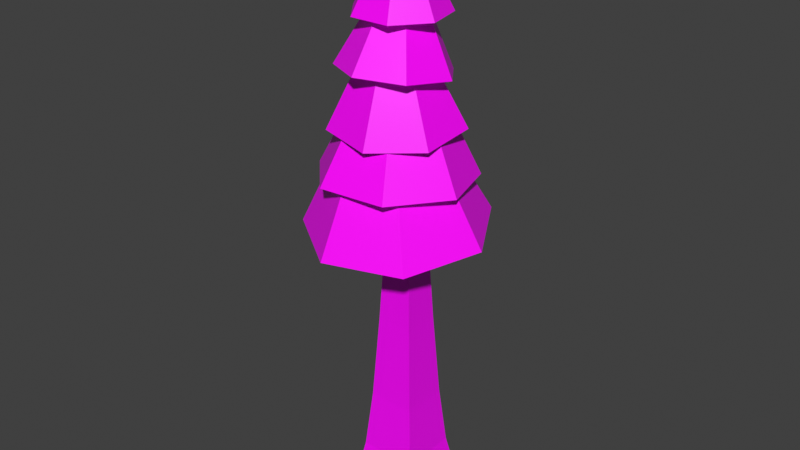 # Source: World_Assets.blend  (saved by Blender 3.0.42; exported with 4.5.12 LTS)
import bpy
from mathutils import Matrix  # noqa: F401  (used for matrix-valued properties, if any)

bpy.ops.wm.read_factory_settings(use_empty=True)
scene = bpy.context.scene
scene.name = 'Scene'

# ---- collections
col_collection = bpy.data.collections.new('Collection'); scene.collection.children.link(col_collection)

# ---- images (referenced by path relative to the original .blend; pixels are not part of the script)
import os
ASSET_DIR = os.environ.get("B2B_ASSET_DIR", "")  # directory of the original .blend (textures are referenced by path, not embedded)
HERE = os.path.dirname(os.path.abspath(__file__))  # packed textures are extracted next to this script under _unpacked/

def load_image(name, relpath, width, height, colorspace="sRGB"):
    """Load a texture the original file referenced (path relative to the .blend, or extracted next to this script)."""
    p = next((c for c in (os.path.join(HERE, relpath), os.path.join(ASSET_DIR, relpath)) if relpath and os.path.exists(c)), "")
    if p:
        img = bpy.data.images.load(p, check_existing=True)
        img.name = name
    else:  # same state as the original file: an image datablock whose file is absent (Cycles renders it pink)
        img = bpy.data.images.new(name, width, height)
        img.source = "FILE"
        img.filepath = "//" + (relpath or name)
    img.colorspace_settings.name = colorspace
    return img
img_colorpalette_png = load_image('ColorPalette.png', 'ColorPalette.png', 1024, 1024, 'sRGB')

# ---- materials (node trees are filled in below, after node groups)
mat_material = bpy.data.materials.new('Material')
mat_material.alpha_threshold = 0.0
mat_material.use_transparent_shadow = False
mat_material.line_color = (0.0, 0.0, 0.0, 1.0)

# ---- material node trees
mat_material.use_nodes = True; mat_material.node_tree.nodes.clear()
_N = mat_material.node_tree.nodes; _L = mat_material.node_tree.links
n0 = _N.new('ShaderNodeOutputMaterial'); n0.name = 'Material Output'; n0.location = (300, 300)
n1 = _N.new('ShaderNodeBsdfPrincipled'); n1.name = 'Principled BSDF'; n1.location = (10, 300)
n1.distribution = 'GGX'
n1.subsurface_method = 'RANDOM_WALK_SKIN'
n1.inputs[2].default_value = 0.4
n1.inputs[3].default_value = 1.45
n1.inputs[27].default_value = (0.0, 0.0, 0.0, 1.0)
n1.inputs[28].default_value = 1.0
n2 = _N.new('ShaderNodeTexImage'); n2.name = 'Image Texture'; n2.location = (-352, 232)
n2.image = img_colorpalette_png
n2.interpolation = 'Closest'
_L.new(n1.outputs[0], n0.inputs[0])
_L.new(n2.outputs[0], n1.inputs[0])
n0.is_active_output = True

# ---- world
world_world = bpy.data.worlds.new('World'); scene.world = world_world
world_world.use_nodes = True; world_world.node_tree.nodes.clear()
_N = world_world.node_tree.nodes; _L = world_world.node_tree.links
n0 = _N.new('ShaderNodeOutputWorld'); n0.name = 'World Output'; n0.location = (300, 300)
n1 = _N.new('ShaderNodeBackground'); n1.name = 'Background'; n1.location = (10, 300)
n1.inputs[0].default_value = (0.05088, 0.05088, 0.05088, 1.0)
_L.new(n1.outputs[0], n0.inputs[0])
n0.is_active_output = True
world_world.color = (0.05088, 0.05088, 0.05088)
world_world.use_sun_shadow = False
world_world.sun_shadow_jitter_overblur = 0.0

# ---- meshes
me_cube = bpy.data.meshes.new('Cube')
me_cube.from_pydata([(0.3202, 0.3202, 1.0), (0.4142, 0.4142, -1.0), (0.3202, -0.3202, 1.0), (0.4142, -0.4142, -1.0), (-0.3202, 0.3202, 1.0), (-0.4142, 0.4142, -1.0), (-0.3202, -0.3202, 1.0), (-0.4142, -0.4142, -1.0), (0.3202, -0.121, 2.212), (-0.3202, -0.121, 2.212), (0.3202, 0.5195, 2.212), (-0.3202, 0.5195, 2.212), (0.08786, -0.4793, 3.385), (-0.5526, -0.4793, 3.385), (0.08786, 0.1612, 3.385), (-0.5526, 0.1612, 3.385), (0.08786, -0.4793, 4.653), (-0.5526, -0.4793, 4.653), (0.08786, 0.1612, 4.653), (-0.5526, 0.1612, 4.653), (-0.002898, -0.09518, 5.983), (-0.4619, -0.09518, 5.983), (-0.002898, 0.3638, 5.983), (-0.4619, 0.3638, 5.983), (-0.08882, -0.009259, 6.982), (-0.376, -0.009259, 6.982), (-0.08882, 0.2779, 6.982), (-0.376, 0.2779, 6.982), (-0.2644, 1.126, 5.733), (0.5174, 0.749, 5.733), (0.7105, -0.09698, 5.733), (0.1695, -0.7754, 5.733), (-0.6983, -0.7754, 5.733), (-1.239, -0.09698, 5.733), (-1.046, 0.749, 5.733), (0.5174, 0.749, 5.733), (-0.7334, 1.069, 4.447), (0.3071, 1.021, 4.455), (0.9177, 0.1833, 4.56), (0.6386, -0.8127, 4.684), (-0.3201, -1.217, 4.732), (-1.236, -0.7258, 4.669), (-1.42, 0.2917, 4.542), (-0.2644, 1.126, 5.733), (-1.149, 1.134, 3.598), (0.03815, 1.403, 3.564), (0.9845, 0.6454, 3.451), (0.9777, -0.567, 3.343), (0.02287, -1.322, 3.322), (-1.161, -1.05, 3.404), (-1.682, 0.0427, 3.526), (-0.1464, -0.2078, 6.25), (-1.149, 1.134, 3.598), (0.03815, 1.403, 3.564), (0.9845, 0.6454, 3.451), (0.9777, -0.567, 3.343), (0.02287, -1.322, 3.322), (-1.161, -1.05, 3.404), (-1.682, 0.0427, 3.526), (-0.4065, 1.674, 2.247), (0.9668, 1.155, 2.284), (1.416, -0.2419, 2.354), (0.6028, -1.464, 2.404), (-0.8604, -1.591, 2.396), (-1.872, -0.5278, 2.336), (-1.67, 0.9254, 2.27), (-0.8493, 1.98, 1.313), (0.8813, 1.708, 1.271), (1.745, 0.1898, 1.129), (1.092, -1.431, 0.9936), (-0.5869, -1.933, 0.9674), (-2.027, -0.9394, 1.07), (-2.143, 0.8023, 1.224), (-0.5306, 0.5306, -2.963), (-0.5306, -0.5306, -2.963), (0.5306, 0.5306, -2.963), (0.5306, -0.5306, -2.963), (-0.5306, 0.5306, -2.963), (-0.5306, -0.5306, -2.963), (0.5306, 0.5306, -2.963), (0.5306, -0.5306, -2.963), (-0.657, 0.657, -4.333), (-0.657, -0.657, -4.333), (0.657, 0.657, -4.333), (0.657, -0.657, -4.333), (-0.8553, 0.8553, -5.417), (-0.8553, -0.8553, -5.417), (0.8553, 0.8553, -5.417), (0.8553, -0.8553, -5.417), (-0.2644, 1.126, 5.733), (0.5174, 0.749, 5.733), (0.5534, 0.7777, 5.756), (0.7105, -0.09698, 5.733), (0.1695, -0.7754, 5.733), (-0.6983, -0.7754, 5.733), (-1.239, -0.09698, 5.733), (-1.046, 0.749, 5.733), (-0.7334, 1.069, 4.447), (0.3071, 1.021, 4.455), (-0.2644, 1.172, 5.756), (0.9177, 0.1833, 4.56), (0.6386, -0.8127, 4.684), (-0.3201, -1.217, 4.732), (-1.236, -0.7258, 4.669), (-1.42, 0.2917, 4.542), (0.05195, 1.453, 3.596), (0.7105, -0.09698, 5.733), (0.1695, -0.7754, 5.733), (-0.6983, -0.7754, 5.733), (-1.239, -0.09698, 5.733), (-1.046, 0.749, 5.733), (-0.7334, 1.069, 4.447), (0.3071, 1.021, 4.455), (-1.181, 1.175, 3.631), (0.9177, 0.1833, 4.56), (0.6386, -0.8127, 4.684), (-0.3201, -1.217, 4.732), (-1.236, -0.7258, 4.669), (-1.42, 0.2917, 4.542), (-0.2644, 0.1255, 7.785), (0.7554, -0.1072, 5.756), (0.1895, -0.8169, 5.756), (-0.7183, -0.8169, 5.756), (-1.284, -0.1072, 5.756), (-1.082, 0.7777, 5.756), (-0.7515, 1.114, 4.464), (0.329, 1.064, 4.473), (-0.2684, 0.2759, 7.018), (0.963, 0.1942, 4.582), (0.6731, -0.84, 4.71), (-0.3223, -1.26, 4.761), (-1.274, -0.7497, 4.696), (-1.465, 0.3067, 4.564), (-0.1434, -0.2132, 6.311), (1.035, 0.6666, 3.478), (1.028, -0.5932, 3.366), (0.03607, -1.377, 3.344), (-1.194, -1.095, 3.429), (-1.736, 0.04034, 3.556), (-0.4114, 1.73, 2.271), (1.006, 1.194, 2.31), (-0.2929, 0.1516, 5.769), (1.47, -0.2481, 2.382), (0.6305, -1.51, 2.433), (-0.8801, -1.641, 2.425), (-1.924, -0.5433, 2.364), (-1.716, 0.957, 2.295), (-0.8647, 2.03, 1.345), (0.9129, 1.75, 1.302), (-0.2264, -0.3041, 5.222), (1.8, 0.1911, 1.156), (1.129, -1.473, 1.017), (-0.5952, -1.99, 0.99), (-2.074, -0.9688, 1.095), (-2.194, 0.8202, 1.253)], [], [(4, 6, 9, 11), (3, 2, 6, 7), (7, 6, 4, 5), (5, 1, 75, 73), (1, 0, 2, 3), (5, 4, 0, 1), (10, 11, 15, 14), (2, 0, 10, 8), (0, 4, 11, 10), (6, 2, 8, 9), (15, 13, 17, 19), (8, 10, 14, 12), (11, 9, 13, 15), (9, 8, 12, 13), (19, 17, 21, 23), (13, 12, 16, 17), (14, 15, 19, 18), (12, 14, 18, 16), (23, 21, 25, 27), (17, 16, 20, 21), (18, 19, 23, 22), (16, 18, 22, 20), (26, 27, 25, 24), (21, 20, 24, 25), (22, 23, 27, 26), (20, 22, 26, 24), (32, 31, 93, 94), (37, 36, 97, 98), (40, 39, 101, 102), (28, 34, 96, 89), (31, 30, 92, 93), (28, 29, 30, 31, 32, 33, 34), (36, 42, 104, 97), (39, 38, 100, 101), (34, 33, 95, 96), (30, 29, 90, 92), (42, 41, 103, 104), (38, 37, 98, 100), (33, 32, 94, 95), (36, 37, 38, 39, 40, 41, 42), (41, 40, 102, 103), (29, 28, 89, 90), (44, 51, 45), (45, 51, 46), (46, 51, 47), (47, 51, 48), (48, 51, 49), (44, 45, 46, 47, 48, 49, 50), (49, 51, 50), (50, 51, 44), (61, 60, 140, 142), (72, 71, 153, 154), (57, 56, 136, 137), (68, 67, 148, 150), (64, 63, 144, 145), (52, 53, 54, 55, 56, 57, 58), (53, 52, 113, 105), (71, 70, 152, 153), (56, 55, 135, 136), (60, 59, 139, 140), (63, 62, 143, 144), (67, 66, 147, 148), (52, 58, 138, 113), (59, 60, 61, 62, 63, 64, 65), (70, 69, 151, 152), (55, 54, 134, 135), (59, 65, 146, 139), (62, 61, 142, 143), (66, 72, 154, 147), (58, 57, 137, 138), (69, 68, 150, 151), (66, 67, 68, 69, 70, 71, 72), (54, 53, 105, 134), (65, 64, 145, 146), (76, 74, 78, 80), (3, 7, 74, 76), (7, 5, 73, 74), (1, 3, 76, 75), (79, 80, 84, 83), (74, 73, 77, 78), (75, 76, 80, 79), (73, 75, 79, 77), (84, 82, 86, 88), (77, 79, 83, 81), (80, 78, 82, 84), (78, 77, 81, 82), (85, 87, 88, 86), (82, 81, 85, 86), (83, 84, 88, 87), (81, 83, 87, 85), (100, 98, 112, 114), (95, 94, 108, 109), (103, 102, 116, 117), (90, 89, 43, 35), (94, 93, 107, 108), (98, 97, 111, 112), (102, 101, 115, 116), (89, 96, 110, 43), (93, 92, 106, 107), (97, 104, 118, 111), (101, 100, 114, 115), (96, 95, 109, 110), (92, 90, 35, 106), (104, 103, 117, 118), (110, 109, 123, 124), (106, 35, 91, 120), (118, 117, 131, 132), (114, 112, 126, 128), (109, 108, 122, 123), (117, 116, 130, 131), (35, 43, 99, 91), (108, 107, 121, 122), (112, 111, 125, 126), (116, 115, 129, 130), (43, 110, 124, 99), (107, 106, 120, 121), (111, 118, 132, 125), (115, 114, 128, 129), (99, 119, 91), (91, 119, 120), (120, 119, 121), (121, 119, 122), (122, 119, 123), (123, 119, 124), (124, 119, 99), (125, 127, 126), (126, 127, 128), (128, 127, 129), (129, 127, 130), (130, 127, 131), (131, 127, 132), (132, 127, 125), (113, 133, 105), (105, 133, 134), (134, 133, 135), (135, 133, 136), (136, 133, 137), (137, 133, 138), (138, 133, 113), (139, 141, 140), (140, 141, 142), (142, 141, 143), (143, 141, 144), (144, 141, 145), (145, 141, 146), (146, 141, 139), (147, 149, 148), (148, 149, 150), (150, 149, 151), (151, 149, 152), (152, 149, 153), (153, 149, 154), (154, 149, 147)])
_uv = me_cube.uv_layers.new(name='UVMap')
_uv.uv.foreach_set('vector', [0.7812, 0.5352, 0.7812, 0.5352, 0.7812, 0.5352, 0.7812, 0.5352, 0.7812, 0.5352, 0.7812, 0.5352, 0.7812, 0.5352, 0.7812, 0.5352, 0.7812, 0.5352, 0.7812, 0.5352, 0.7812, 0.5352, 0.7812, 0.5352, 0.7812, 0.5352, 0.7812, 0.5352, 0.7812, 0.5352, 0.7812, 0.5352, 0.7812, 0.5352, 0.7812, 0.5352, 0.7812, 0.5352, 0.7812, 0.5352, 0.7812, 0.5352, 0.7812, 0.5352, 0.7812, 0.5352, 0.7812, 0.5352, 0.7812, 0.5352, 0.7812, 0.5352, 0.7812, 0.5352, 0.7812, 0.5352, 0.7812, 0.5352, 0.7812, 0.5352, 0.7812, 0.5352, 0.7812, 0.5352, 0.7812, 0.5352, 0.7812, 0.5352, 0.7812, 0.5352, 0.7812, 0.5352, 0.7812, 0.5352, 0.7812, 0.5352, 0.7812, 0.5352, 0.7812, 0.5352, 0.7812, 0.5352, 0.7812, 0.5352, 0.7812, 0.5352, 0.7812, 0.5352, 0.7812, 0.5352, 0.7812, 0.5352, 0.7812, 0.5352, 0.7812, 0.5352, 0.7812, 0.5352, 0.7812, 0.5352, 0.7812, 0.5352, 0.7812, 0.5352, 0.7812, 0.5352, 0.7812, 0.5352, 0.7812, 0.5352, 0.7812, 0.5352, 0.7812, 0.5352, 0.7812, 0.5352, 0.7812, 0.5352, 0.7812, 0.5352, 0.7812, 0.5352, 0.7812, 0.5352, 0.7812, 0.5352, 0.7812, 0.5352, 0.7812, 0.5352, 0.7812, 0.5352, 0.7812, 0.5352, 0.7812, 0.5352, 0.7812, 0.5352, 0.7812, 0.5352, 0.7812, 0.5352, 0.7812, 0.5352, 0.7812, 0.5352, 0.7812, 0.5352, 0.7812, 0.5352, 0.7812, 0.5352, 0.7812, 0.5352, 0.7812, 0.5352, 0.7812, 0.5352, 0.7812, 0.5352, 0.7812, 0.5352, 0.7812, 0.5352, 0.7812, 0.5352, 0.7812, 0.5352, 0.7812, 0.5352, 0.7812, 0.5352, 0.7812, 0.5352, 0.7812, 0.5352, 0.7812, 0.5352, 0.7812, 0.5352, 0.7812, 0.5352, 0.7812, 0.5352, 0.7812, 0.5352, 0.7812, 0.5352, 0.7812, 0.5352, 0.7812, 0.5352, 0.7812, 0.5352, 0.7812, 0.5352, 0.7812, 0.5352, 0.7812, 0.5352, 0.7812, 0.5352, 0.7812, 0.5352, 0.7812, 0.5352, 0.7812, 0.5352, 0.9531, 0.1799, 0.9531, 0.1799, 0.9531, 0.1799, 0.9531, 0.1799, 0.9531, 0.1799, 0.9531, 0.1799, 0.9531, 0.1799, 0.9531, 0.1799, 0.9531, 0.1799, 0.9531, 0.1799, 0.9531, 0.1799, 0.9531, 0.1799, 0.9531, 0.1799, 0.9531, 0.1799, 0.9531, 0.1799, 0.9531, 0.1799, 0.9531, 0.1799, 0.9531, 0.1799, 0.9531, 0.1799, 0.9531, 0.1799, 0.9531, 0.1799, 0.9531, 0.1799, 0.9531, 0.1799, 0.9531, 0.1799, 0.9531, 0.1799, 0.9531, 0.1799, 0.9531, 0.1799, 0.9531, 0.1799, 0.9531, 0.1799, 0.9531, 0.1799, 0.9531, 0.1799, 0.9531, 0.1799, 0.9531, 0.1799, 0.9531, 0.1799, 0.9531, 0.1799, 0.9531, 0.1799, 0.9531, 0.1799, 0.9531, 0.1799, 0.9531, 0.1799, 0.9531, 0.1799, 0.9531, 0.1799, 0.9531, 0.1799, 0.9531, 0.1799, 0.9531, 0.1799, 0.9531, 0.1799, 0.9531, 0.1799, 0.9531, 0.1799, 0.9531, 0.1799, 0.9531, 0.1799, 0.9531, 0.1799, 0.9531, 0.1799, 0.9531, 0.1799, 0.9531, 0.1799, 0.9531, 0.1799, 0.9531, 0.1799, 0.9531, 0.1799, 0.9531, 0.1799, 0.9531, 0.1799, 0.9531, 0.1799, 0.9531, 0.1799, 0.9531, 0.1799, 0.9531, 0.1799, 0.9531, 0.1799, 0.9531, 0.1799, 0.9531, 0.1799, 0.9531, 0.1799, 0.9531, 0.1799, 0.9531, 0.1799, 0.9531, 0.1799, 0.9531, 0.1799, 0.9531, 0.1799, 0.9531, 0.1799, 0.9531, 0.1799, 0.9531, 0.1799, 0.9531, 0.1799, 0.9531, 0.1799, 0.9531, 0.1799, 0.9531, 0.1799, 0.9531, 0.1799, 0.9531, 0.1799, 0.9531, 0.1799, 0.9531, 0.1799, 0.9531, 0.1799, 0.9531, 0.1799, 0.9531, 0.1799, 0.9531, 0.1799, 0.9531, 0.1799, 0.9531, 0.1799, 0.9531, 0.1799, 0.9531, 0.1799, 0.9531, 0.1799, 0.9531, 0.1799, 0.9531, 0.1799, 0.9531, 0.1799, 0.9531, 0.1799, 0.9531, 0.1799, 0.9531, 0.1799, 0.9531, 0.1799, 0.04688, 0.9103, 0.04688, 0.9103, 0.04688, 0.9103, 0.04688, 0.9103, 0.04688, 0.9103, 0.04688, 0.9103, 0.04688, 0.9103, 0.04688, 0.9103, 0.04688, 0.9103, 0.04688, 0.9103, 0.04688, 0.9103, 0.04688, 0.9103, 0.04688, 0.9103, 0.04688, 0.9103, 0.04688, 0.9103, 0.04688, 0.9103, 0.04688, 0.9103, 0.04688, 0.9103, 0.04688, 0.9103, 0.04688, 0.9103, 0.9531, 0.1799, 0.9531, 0.1799, 0.9531, 0.1799, 0.9531, 0.1799, 0.9531, 0.1799, 0.9531, 0.1799, 0.9531, 0.1799, 0.04688, 0.9103, 0.04688, 0.9103, 0.04688, 0.9103, 0.04688, 0.9103, 0.04688, 0.9103, 0.04688, 0.9103, 0.04688, 0.9103, 0.04688, 0.9103, 0.04688, 0.9103, 0.04688, 0.9103, 0.04688, 0.9103, 0.04688, 0.9103, 0.04688, 0.9103, 0.04688, 0.9103, 0.04688, 0.9103, 0.04688, 0.9103, 0.04688, 0.9103, 0.04688, 0.9103, 0.04688, 0.9103, 0.04688, 0.9103, 0.04688, 0.9103, 0.04688, 0.9103, 0.04688, 0.9103, 0.04688, 0.9103, 0.04688, 0.9103, 0.04688, 0.9103, 0.04688, 0.9103, 0.04688, 0.9103, 0.9531, 0.1799, 0.9531, 0.1799, 0.9531, 0.1799, 0.9531, 0.1799, 0.9531, 0.1799, 0.9531, 0.1799, 0.9531, 0.1799, 0.04688, 0.9103, 0.04688, 0.9103, 0.04688, 0.9103, 0.04688, 0.9103, 0.04688, 0.9103, 0.04688, 0.9103, 0.04688, 0.9103, 0.04688, 0.9103, 0.04688, 0.9103, 0.04688, 0.9103, 0.04688, 0.9103, 0.04688, 0.9103, 0.04688, 0.9103, 0.04688, 0.9103, 0.04688, 0.9103, 0.04688, 0.9103, 0.04688, 0.9103, 0.04688, 0.9103, 0.04688, 0.9103, 0.04688, 0.9103, 0.04688, 0.9103, 0.04688, 0.9103, 0.04688, 0.9103, 0.04688, 0.9103, 0.04688, 0.9103, 0.04688, 0.9103, 0.04688, 0.9103, 0.04688, 0.9103, 0.9531, 0.1799, 0.9531, 0.1799, 0.9531, 0.1799, 0.9531, 0.1799, 0.9531, 0.1799, 0.9531, 0.1799, 0.9531, 0.1799, 0.04688, 0.9103, 0.04688, 0.9103, 0.04688, 0.9103, 0.04688, 0.9103, 0.04688, 0.9103, 0.04688, 0.9103, 0.04688, 0.9103, 0.04688, 0.9103, 0.7812, 0.5352, 0.7812, 0.5352, 0.7812, 0.5352, 0.7812, 0.5352, 0.7812, 0.5352, 0.7812, 0.5352, 0.7812, 0.5352, 0.7812, 0.5352, 0.7812, 0.5352, 0.7812, 0.5352, 0.7812, 0.5352, 0.7812, 0.5352, 0.7812, 0.5352, 0.7812, 0.5352, 0.7812, 0.5352, 0.7812, 0.5352, 0.7812, 0.5352, 0.7812, 0.5352, 0.7812, 0.5352, 0.7812, 0.5352, 0.7812, 0.5352, 0.7812, 0.5352, 0.7812, 0.5352, 0.7812, 0.5352, 0.7812, 0.5352, 0.7812, 0.5352, 0.7812, 0.5352, 0.7812, 0.5352, 0.7812, 0.5352, 0.7812, 0.5352, 0.7812, 0.5352, 0.7812, 0.5352, 0.7812, 0.5352, 0.7812, 0.5352, 0.7812, 0.5352, 0.7812, 0.5352, 0.7812, 0.5352, 0.7812, 0.5352, 0.7812, 0.5352, 0.7812, 0.5352, 0.7812, 0.5352, 0.7812, 0.5352, 0.7812, 0.5352, 0.7812, 0.5352, 0.7812, 0.5352, 0.7812, 0.5352, 0.7812, 0.5352, 0.7812, 0.5352, 0.7812, 0.5352, 0.7812, 0.5352, 0.7812, 0.5352, 0.7812, 0.5352, 0.7812, 0.5352, 0.7812, 0.5352, 0.7812, 0.5352, 0.7812, 0.5352, 0.7812, 0.5352, 0.7812, 0.5352, 0.7812, 0.5352, 0.7812, 0.5352, 0.7812, 0.5352, 0.7812, 0.5352, 0.7812, 0.5352, 0.7812, 0.5352, 0.9531, 0.1799, 0.9531, 0.1799, 0.9531, 0.1799, 0.9531, 0.1799, 0.9531, 0.1799, 0.9531, 0.1799, 0.9531, 0.1799, 0.9531, 0.1799, 0.9531, 0.1799, 0.9531, 0.1799, 0.9531, 0.1799, 0.9531, 0.1799, 0.9531, 0.1799, 0.9531, 0.1799, 0.9531, 0.1799, 0.9531, 0.1799, 0.9531, 0.1799, 0.9531, 0.1799, 0.9531, 0.1799, 0.9531, 0.1799, 0.9531, 0.1799, 0.9531, 0.1799, 0.9531, 0.1799, 0.9531, 0.1799, 0.9531, 0.1799, 0.9531, 0.1799, 0.9531, 0.1799, 0.9531, 0.1799, 0.9531, 0.1799, 0.9531, 0.1799, 0.9531, 0.1799, 0.9531, 0.1799, 0.9531, 0.1799, 0.9531, 0.1799, 0.9531, 0.1799, 0.9531, 0.1799, 0.9531, 0.1799, 0.9531, 0.1799, 0.9531, 0.1799, 0.9531, 0.1799, 0.9531, 0.1799, 0.9531, 0.1799, 0.9531, 0.1799, 0.9531, 0.1799, 0.9531, 0.1799, 0.9531, 0.1799, 0.9531, 0.1799, 0.9531, 0.1799, 0.9531, 0.1799, 0.9531, 0.1799, 0.9531, 0.1799, 0.9531, 0.1799, 0.9531, 0.1799, 0.9531, 0.1799, 0.9531, 0.1799, 0.9531, 0.1799, 0.05469, 0.9455, 0.05469, 0.9455, 0.05469, 0.9455, 0.05469, 0.9455, 0.05469, 0.9455, 0.05469, 0.9455, 0.05469, 0.9455, 0.05469, 0.9455, 0.05469, 0.9455, 0.05469, 0.9455, 0.05469, 0.9455, 0.05469, 0.9455, 0.05469, 0.9455, 0.05469, 0.9455, 0.05469, 0.9455, 0.05469, 0.9455, 0.05469, 0.9455, 0.05469, 0.9455, 0.05469, 0.9455, 0.05469, 0.9455, 0.05469, 0.9455, 0.05469, 0.9455, 0.05469, 0.9455, 0.05469, 0.9455, 0.05469, 0.9455, 0.05469, 0.9455, 0.05469, 0.9455, 0.05469, 0.9455, 0.05469, 0.9455, 0.05469, 0.9455, 0.05469, 0.9455, 0.05469, 0.9455, 0.05469, 0.9455, 0.05469, 0.9455, 0.05469, 0.9455, 0.05469, 0.9455, 0.05469, 0.9455, 0.05469, 0.9455, 0.05469, 0.9455, 0.05469, 0.9455, 0.05469, 0.9455, 0.05469, 0.9455, 0.05469, 0.9455, 0.05469, 0.9455, 0.05469, 0.9455, 0.05469, 0.9455, 0.05469, 0.9455, 0.05469, 0.9455, 0.05469, 0.9455, 0.05469, 0.9455, 0.05469, 0.9455, 0.05469, 0.9455, 0.05469, 0.9455, 0.05469, 0.9455, 0.05469, 0.9455, 0.05469, 0.9455, 0.05469, 0.9455, 0.05469, 0.9455, 0.05469, 0.9455, 0.05469, 0.9455, 0.05469, 0.9455, 0.05469, 0.9455, 0.05469, 0.9455, 0.05469, 0.9455, 0.05469, 0.9455, 0.05469, 0.9455, 0.05469, 0.9455, 0.05469, 0.9455, 0.05469, 0.9455, 0.05469, 0.9455, 0.05469, 0.9455, 0.05469, 0.9455, 0.05469, 0.9455, 0.05469, 0.9455, 0.05469, 0.9455, 0.05469, 0.9455, 0.05469, 0.9455, 0.05469, 0.9455, 0.05469, 0.9455, 0.05469, 0.9455, 0.05469, 0.9455, 0.05469, 0.9455, 0.05469, 0.9455, 0.05469, 0.9455, 0.05469, 0.9455, 0.05469, 0.9455, 0.05469, 0.9455, 0.05469, 0.9455, 0.05469, 0.9455, 0.05469, 0.9455, 0.05469, 0.9455, 0.05469, 0.9455, 0.05469, 0.9455, 0.05469, 0.9455, 0.05469, 0.9455, 0.05469, 0.9455, 0.05469, 0.9455, 0.05469, 0.9455, 0.04688, 0.9103, 0.04688, 0.9103, 0.04688, 0.9103, 0.04688, 0.9103, 0.04688, 0.9103, 0.04688, 0.9103, 0.04688, 0.9103, 0.04688, 0.9103, 0.04688, 0.9103, 0.04688, 0.9103, 0.04688, 0.9103, 0.04688, 0.9103, 0.04688, 0.9103, 0.04688, 0.9103, 0.04688, 0.9103, 0.04688, 0.9103, 0.04688, 0.9103, 0.04688, 0.9103, 0.04688, 0.9103, 0.04688, 0.9103, 0.04688, 0.9103, 0.04688, 0.9103, 0.04688, 0.9103, 0.04688, 0.9103, 0.04688, 0.9103, 0.04688, 0.9103, 0.04688, 0.9103, 0.04688, 0.9103, 0.04688, 0.9103, 0.04688, 0.9103, 0.04688, 0.9103, 0.04688, 0.9103, 0.04688, 0.9103, 0.04688, 0.9103, 0.04688, 0.9103, 0.04688, 0.9103, 0.04688, 0.9103, 0.04688, 0.9103, 0.04688, 0.9103, 0.04688, 0.9103, 0.04688, 0.9103, 0.04688, 0.9103, 0.04688, 0.9103, 0.04688, 0.9103, 0.04688, 0.9103, 0.04688, 0.9103, 0.04688, 0.9103, 0.04688, 0.9103, 0.04688, 0.9103, 0.04688, 0.9103, 0.04688, 0.9103, 0.04688, 0.9103, 0.04688, 0.9103, 0.04688, 0.9103, 0.04688, 0.9103, 0.04688, 0.9103, 0.04688, 0.9103, 0.04688, 0.9103, 0.04688, 0.9103, 0.04688, 0.9103, 0.04688, 0.9103, 0.04688, 0.9103, 0.04688, 0.9103])
me_cube.materials.append(mat_material)
me_cube.use_remesh_preserve_volume = False
me_cube.use_remesh_preserve_attributes = False
me_cube.use_mirror_vertex_groups = False
me_cube.update()

# ---- objects
ob_cube = bpy.data.objects.new('Cube', me_cube)

# ---- transforms, parenting, visibility, modifiers, constraints
ob_cube.location = (0.0, 0.0, 0.0)
ob_cube.lock_rotations_4d = False
ob_cube.empty_display_type = 'ARROWS'
ob_cube.lineart.crease_threshold = 0.0

# ---- collection membership
col_collection.objects.link(ob_cube)

# ---- scene / render settings (as saved in the file)
scene.frame_start = 1; scene.frame_end = 250; scene.frame_set(1)
scene.render.engine = 'BLENDER_EEVEE_NEXT'
scene.cycles.sampling_pattern = 'TABULATED_SOBOL'
scene.cycles.use_light_tree = False
scene.view_settings.view_transform = 'Standard'
bpy.context.view_layer.update()

# ---- added for rendering (the .blend has no active camera and no usable light): camera, sun
cam_auto = bpy.data.cameras.new('AutoCamera')
cam_auto.lens = 50.0
cam_auto.sensor_width = 36.0
cam_auto.clip_end = 1000.0
ob_auto_camera = bpy.data.objects.new('AutoCamera', cam_auto)
scene.collection.objects.link(ob_auto_camera)
ob_auto_camera.location = (13.0952, -15.9301, 11.8175)
ob_auto_camera.rotation_euler = (1.09748, -7.21219e-08, 0.694738)
scene.camera = ob_auto_camera
light_auto_sun = bpy.data.lights.new('AutoSun', 'SUN')
light_auto_sun.energy = 3.0
light_auto_sun.angle = 0.0523599
ob_auto_sun = bpy.data.objects.new('AutoSun', light_auto_sun)
scene.collection.objects.link(ob_auto_sun)
ob_auto_sun.rotation_euler = (0.872665, 0.174533, 0.523599)
bpy.context.view_layer.update()
